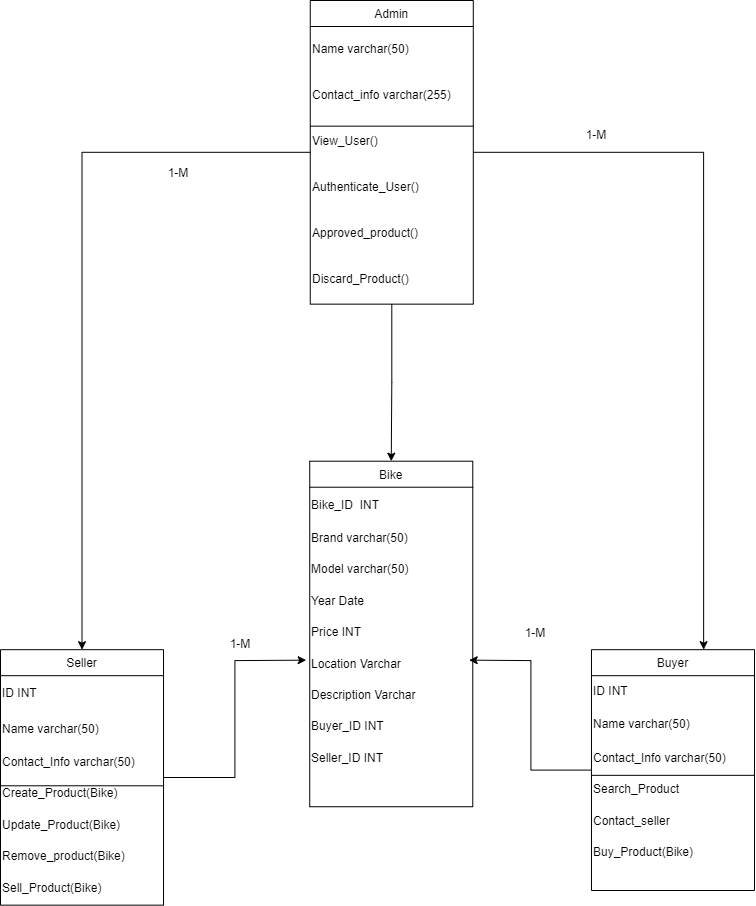

The diagram above was exported from draw.io. Its source (the exported page's mxGraphModel, read from the mxfile embedded in the PNG):
<mxGraphModel dx="880" dy="1653" grid="1" gridSize="10" guides="1" tooltips="1" connect="1" arrows="1" fold="1" page="1" pageScale="1" pageWidth="827" pageHeight="1169" math="0" shadow="0">
  <root>
    <mxCell id="WIyWlLk6GJQsqaUBKTNV-0" />
    <mxCell id="WIyWlLk6GJQsqaUBKTNV-1" parent="WIyWlLk6GJQsqaUBKTNV-0" />
    <mxCell id="eZEumntPMiAJ0w3XUVvt-13" value="" style="group" parent="WIyWlLk6GJQsqaUBKTNV-1" connectable="0" vertex="1">
      <mxGeometry x="30" y="-990" width="754" height="890" as="geometry" />
    </mxCell>
    <mxCell id="zkfFHV4jXpPFQw0GAbJ--13" value="Bike" style="swimlane;fontStyle=0;align=center;verticalAlign=top;childLayout=stackLayout;horizontal=1;startSize=26;horizontalStack=0;resizeParent=1;resizeLast=0;collapsible=1;marginBottom=0;rounded=0;shadow=0;strokeWidth=1;" parent="eZEumntPMiAJ0w3XUVvt-13" vertex="1">
      <mxGeometry x="309.2418918918919" y="460.7058823529411" width="163.02702702702703" height="345.52941176470586" as="geometry">
        <mxRectangle x="340" y="380" width="170" height="26" as="alternateBounds" />
      </mxGeometry>
    </mxCell>
    <mxCell id="7bp0NCu059xKySigyg7e-0" value="Bike_ID&amp;nbsp; INT" style="text;html=1;strokeColor=none;fillColor=none;align=left;verticalAlign=middle;whiteSpace=wrap;rounded=0;" parent="zkfFHV4jXpPFQw0GAbJ--13" vertex="1">
      <mxGeometry y="26" width="163.02702702702703" height="35.599999999999994" as="geometry" />
    </mxCell>
    <mxCell id="04LqzjTRUrjkgKfB6OL2-4" value="Brand varchar(50)" style="text;html=1;strokeColor=none;fillColor=none;align=left;verticalAlign=middle;whiteSpace=wrap;rounded=0;" parent="zkfFHV4jXpPFQw0GAbJ--13" vertex="1">
      <mxGeometry y="61.599999999999994" width="163.02702702702703" height="31.411764705882348" as="geometry" />
    </mxCell>
    <mxCell id="04LqzjTRUrjkgKfB6OL2-5" value="Model varchar(50)" style="text;html=1;strokeColor=none;fillColor=none;align=left;verticalAlign=middle;whiteSpace=wrap;rounded=0;" parent="zkfFHV4jXpPFQw0GAbJ--13" vertex="1">
      <mxGeometry y="93.01176470588234" width="163.02702702702703" height="31.411764705882348" as="geometry" />
    </mxCell>
    <mxCell id="04LqzjTRUrjkgKfB6OL2-6" value="Year Date" style="text;html=1;strokeColor=none;fillColor=none;align=left;verticalAlign=middle;whiteSpace=wrap;rounded=0;" parent="zkfFHV4jXpPFQw0GAbJ--13" vertex="1">
      <mxGeometry y="124.42352941176469" width="163.02702702702703" height="31.411764705882348" as="geometry" />
    </mxCell>
    <mxCell id="04LqzjTRUrjkgKfB6OL2-8" value="Price INT" style="text;html=1;strokeColor=none;fillColor=none;align=left;verticalAlign=middle;whiteSpace=wrap;rounded=0;" parent="zkfFHV4jXpPFQw0GAbJ--13" vertex="1">
      <mxGeometry y="155.83529411764704" width="163.02702702702703" height="31.411764705882348" as="geometry" />
    </mxCell>
    <mxCell id="04LqzjTRUrjkgKfB6OL2-9" value="Location Varchar" style="text;html=1;strokeColor=none;fillColor=none;align=left;verticalAlign=middle;whiteSpace=wrap;rounded=0;" parent="zkfFHV4jXpPFQw0GAbJ--13" vertex="1">
      <mxGeometry y="187.2470588235294" width="163.02702702702703" height="31.411764705882348" as="geometry" />
    </mxCell>
    <mxCell id="04LqzjTRUrjkgKfB6OL2-17" value="Description Varchar" style="text;html=1;strokeColor=none;fillColor=none;align=left;verticalAlign=middle;whiteSpace=wrap;rounded=0;" parent="zkfFHV4jXpPFQw0GAbJ--13" vertex="1">
      <mxGeometry y="218.65882352941173" width="163.02702702702703" height="31.411764705882348" as="geometry" />
    </mxCell>
    <mxCell id="eZEumntPMiAJ0w3XUVvt-5" value="Buyer_ID INT" style="text;html=1;strokeColor=none;fillColor=none;align=left;verticalAlign=middle;whiteSpace=wrap;rounded=0;" parent="zkfFHV4jXpPFQw0GAbJ--13" vertex="1">
      <mxGeometry y="250.07058823529408" width="163.02702702702703" height="31.411764705882348" as="geometry" />
    </mxCell>
    <mxCell id="7bp0NCu059xKySigyg7e-1" value="Seller_ID INT" style="text;html=1;strokeColor=none;fillColor=none;align=left;verticalAlign=middle;whiteSpace=wrap;rounded=0;" parent="zkfFHV4jXpPFQw0GAbJ--13" vertex="1">
      <mxGeometry y="281.48235294117643" width="163.02702702702703" height="31.411764705882348" as="geometry" />
    </mxCell>
    <mxCell id="eZEumntPMiAJ0w3XUVvt-7" value="" style="edgeStyle=orthogonalEdgeStyle;rounded=0;orthogonalLoop=1;jettySize=auto;html=1;" parent="eZEumntPMiAJ0w3XUVvt-13" source="04LqzjTRUrjkgKfB6OL2-10" edge="1">
      <mxGeometry relative="1" as="geometry">
        <mxPoint x="468.7027027027027" y="659.6470588235293" as="targetPoint" />
      </mxGeometry>
    </mxCell>
    <mxCell id="04LqzjTRUrjkgKfB6OL2-10" value="Buyer" style="swimlane;fontStyle=0;align=center;verticalAlign=top;childLayout=stackLayout;horizontal=1;startSize=26;horizontalStack=0;resizeParent=1;resizeLast=0;collapsible=1;marginBottom=0;rounded=0;shadow=0;strokeWidth=1;" parent="eZEumntPMiAJ0w3XUVvt-13" vertex="1">
      <mxGeometry x="590.972972972973" y="649.1764705882352" width="163.02702702702703" height="240.82352941176467" as="geometry">
        <mxRectangle x="340" y="380" width="170" height="26" as="alternateBounds" />
      </mxGeometry>
    </mxCell>
    <mxCell id="XmjcYCh1Gv-AfWcwop60-40" value="ID INT" style="text;html=1;strokeColor=none;fillColor=none;align=left;verticalAlign=middle;whiteSpace=wrap;rounded=0;" vertex="1" parent="04LqzjTRUrjkgKfB6OL2-10">
      <mxGeometry y="26" width="163.02702702702703" height="31.411764705882348" as="geometry" />
    </mxCell>
    <mxCell id="04LqzjTRUrjkgKfB6OL2-21" value="" style="endArrow=none;html=1;rounded=0;exitX=0;exitY=0.75;exitDx=0;exitDy=0;entryX=1;entryY=0.75;entryDx=0;entryDy=0;" parent="04LqzjTRUrjkgKfB6OL2-10" edge="1">
      <mxGeometry width="50" height="50" relative="1" as="geometry">
        <mxPoint y="125.64705882352939" as="sourcePoint" />
        <mxPoint x="163.02702702702703" y="125.64705882352939" as="targetPoint" />
      </mxGeometry>
    </mxCell>
    <mxCell id="eZEumntPMiAJ0w3XUVvt-10" value="Name varchar(50)" style="text;html=1;strokeColor=none;fillColor=none;align=left;verticalAlign=middle;whiteSpace=wrap;rounded=0;" parent="04LqzjTRUrjkgKfB6OL2-10" vertex="1">
      <mxGeometry y="57.41176470588235" width="163.02702702702703" height="35.599999999999994" as="geometry" />
    </mxCell>
    <mxCell id="eZEumntPMiAJ0w3XUVvt-12" value="Contact_Info varchar(50)" style="text;html=1;strokeColor=none;fillColor=none;align=left;verticalAlign=middle;whiteSpace=wrap;rounded=0;" parent="04LqzjTRUrjkgKfB6OL2-10" vertex="1">
      <mxGeometry y="93.01176470588234" width="163.02702702702703" height="31.411764705882348" as="geometry" />
    </mxCell>
    <mxCell id="04LqzjTRUrjkgKfB6OL2-14" value="Search_Product" style="text;html=1;strokeColor=none;fillColor=none;align=left;verticalAlign=middle;whiteSpace=wrap;rounded=0;" parent="04LqzjTRUrjkgKfB6OL2-10" vertex="1">
      <mxGeometry y="124.42352941176469" width="163.02702702702703" height="31.411764705882348" as="geometry" />
    </mxCell>
    <mxCell id="04LqzjTRUrjkgKfB6OL2-15" value="Contact_seller" style="text;html=1;strokeColor=none;fillColor=none;align=left;verticalAlign=middle;whiteSpace=wrap;rounded=0;" parent="04LqzjTRUrjkgKfB6OL2-10" vertex="1">
      <mxGeometry y="155.83529411764704" width="163.02702702702703" height="31.411764705882348" as="geometry" />
    </mxCell>
    <mxCell id="04LqzjTRUrjkgKfB6OL2-59" value="Buy_Product(Bike)" style="text;html=1;strokeColor=none;fillColor=none;align=left;verticalAlign=middle;whiteSpace=wrap;rounded=0;" parent="04LqzjTRUrjkgKfB6OL2-10" vertex="1">
      <mxGeometry y="187.2470588235294" width="163.02702702702703" height="31.411764705882348" as="geometry" />
    </mxCell>
    <mxCell id="04LqzjTRUrjkgKfB6OL2-70" value="" style="edgeStyle=orthogonalEdgeStyle;rounded=0;orthogonalLoop=1;jettySize=auto;html=1;" parent="eZEumntPMiAJ0w3XUVvt-13" source="04LqzjTRUrjkgKfB6OL2-22" edge="1">
      <mxGeometry relative="1" as="geometry">
        <mxPoint x="305.6756756756757" y="659.6470588235293" as="targetPoint" />
      </mxGeometry>
    </mxCell>
    <mxCell id="04LqzjTRUrjkgKfB6OL2-22" value="Seller" style="swimlane;fontStyle=0;align=center;verticalAlign=top;childLayout=stackLayout;horizontal=1;startSize=26;horizontalStack=0;resizeParent=1;resizeLast=0;collapsible=1;marginBottom=0;rounded=0;shadow=0;strokeWidth=1;movable=1;resizable=1;rotatable=1;deletable=1;editable=1;locked=0;connectable=1;" parent="eZEumntPMiAJ0w3XUVvt-13" vertex="1">
      <mxGeometry y="649.1764705882352" width="163.02702702702703" height="255.48235294117643" as="geometry">
        <mxRectangle x="340" y="380" width="170" height="26" as="alternateBounds" />
      </mxGeometry>
    </mxCell>
    <mxCell id="XmjcYCh1Gv-AfWcwop60-38" value="ID INT" style="text;html=1;strokeColor=none;fillColor=none;align=left;verticalAlign=middle;whiteSpace=wrap;rounded=0;" vertex="1" parent="04LqzjTRUrjkgKfB6OL2-22">
      <mxGeometry y="26" width="163.02702702702703" height="35.599999999999994" as="geometry" />
    </mxCell>
    <mxCell id="04LqzjTRUrjkgKfB6OL2-32" value="" style="endArrow=none;html=1;rounded=0;exitX=0;exitY=0;exitDx=0;exitDy=0;entryX=1;entryY=0;entryDx=0;entryDy=0;" parent="04LqzjTRUrjkgKfB6OL2-22" edge="1">
      <mxGeometry width="50" height="50" relative="1" as="geometry">
        <mxPoint x="1.1583766978661958e-13" y="136.11764705882354" as="sourcePoint" />
        <mxPoint x="163.02702702702703" y="136.11764705882354" as="targetPoint" />
      </mxGeometry>
    </mxCell>
    <mxCell id="04LqzjTRUrjkgKfB6OL2-23" value="Name varchar(50)" style="text;html=1;strokeColor=none;fillColor=none;align=left;verticalAlign=middle;whiteSpace=wrap;rounded=0;" parent="04LqzjTRUrjkgKfB6OL2-22" vertex="1">
      <mxGeometry y="61.599999999999994" width="163.02702702702703" height="35.599999999999994" as="geometry" />
    </mxCell>
    <mxCell id="04LqzjTRUrjkgKfB6OL2-24" value="Contact_Info varchar(50)" style="text;html=1;strokeColor=none;fillColor=none;align=left;verticalAlign=middle;whiteSpace=wrap;rounded=0;" parent="04LqzjTRUrjkgKfB6OL2-22" vertex="1">
      <mxGeometry y="97.19999999999999" width="163.02702702702703" height="31.411764705882348" as="geometry" />
    </mxCell>
    <mxCell id="eZEumntPMiAJ0w3XUVvt-9" value="Create_Product(Bike)" style="text;html=1;strokeColor=none;fillColor=none;align=left;verticalAlign=middle;whiteSpace=wrap;rounded=0;" parent="04LqzjTRUrjkgKfB6OL2-22" vertex="1">
      <mxGeometry y="128.61176470588234" width="163.02702702702703" height="31.411764705882348" as="geometry" />
    </mxCell>
    <mxCell id="04LqzjTRUrjkgKfB6OL2-27" value="Update_Product(Bike)" style="text;html=1;strokeColor=none;fillColor=none;align=left;verticalAlign=middle;whiteSpace=wrap;rounded=0;" parent="04LqzjTRUrjkgKfB6OL2-22" vertex="1">
      <mxGeometry y="160.02352941176468" width="163.02702702702703" height="31.411764705882348" as="geometry" />
    </mxCell>
    <mxCell id="04LqzjTRUrjkgKfB6OL2-28" value="Remove_product(Bike)" style="text;html=1;strokeColor=none;fillColor=none;align=left;verticalAlign=middle;whiteSpace=wrap;rounded=0;" parent="04LqzjTRUrjkgKfB6OL2-22" vertex="1">
      <mxGeometry y="191.43529411764703" width="163.02702702702703" height="31.411764705882348" as="geometry" />
    </mxCell>
    <mxCell id="04LqzjTRUrjkgKfB6OL2-58" value="Sell_Product(Bike)" style="text;html=1;strokeColor=none;fillColor=none;align=left;verticalAlign=middle;whiteSpace=wrap;rounded=0;" parent="04LqzjTRUrjkgKfB6OL2-22" vertex="1">
      <mxGeometry y="222.84705882352938" width="163.02702702702703" height="31.411764705882348" as="geometry" />
    </mxCell>
    <mxCell id="04LqzjTRUrjkgKfB6OL2-72" value="" style="edgeStyle=orthogonalEdgeStyle;rounded=0;orthogonalLoop=1;jettySize=auto;html=1;entryX=0.5;entryY=0;entryDx=0;entryDy=0;" parent="eZEumntPMiAJ0w3XUVvt-13" source="04LqzjTRUrjkgKfB6OL2-34" target="zkfFHV4jXpPFQw0GAbJ--13" edge="1">
      <mxGeometry relative="1" as="geometry">
        <mxPoint x="391.2648648648649" y="418.82352941176464" as="targetPoint" />
        <Array as="points" />
      </mxGeometry>
    </mxCell>
    <mxCell id="04LqzjTRUrjkgKfB6OL2-76" value="" style="edgeStyle=orthogonalEdgeStyle;rounded=0;orthogonalLoop=1;jettySize=auto;html=1;entryX=0.5;entryY=0;entryDx=0;entryDy=0;" parent="eZEumntPMiAJ0w3XUVvt-13" source="04LqzjTRUrjkgKfB6OL2-34" target="04LqzjTRUrjkgKfB6OL2-22" edge="1">
      <mxGeometry relative="1" as="geometry">
        <mxPoint x="187.48108108108107" y="197.8941176470588" as="targetPoint" />
      </mxGeometry>
    </mxCell>
    <mxCell id="eZEumntPMiAJ0w3XUVvt-2" value="" style="edgeStyle=orthogonalEdgeStyle;rounded=0;orthogonalLoop=1;jettySize=auto;html=1;entryX=0.688;entryY=0;entryDx=0;entryDy=0;entryPerimeter=0;" parent="eZEumntPMiAJ0w3XUVvt-13" source="04LqzjTRUrjkgKfB6OL2-34" target="04LqzjTRUrjkgKfB6OL2-10" edge="1">
      <mxGeometry relative="1" as="geometry">
        <mxPoint x="703.0540540540541" y="617.7647058823529" as="targetPoint" />
      </mxGeometry>
    </mxCell>
    <mxCell id="04LqzjTRUrjkgKfB6OL2-34" value="Admin" style="swimlane;fontStyle=0;align=center;verticalAlign=top;childLayout=stackLayout;horizontal=1;startSize=26;horizontalStack=0;resizeParent=1;resizeLast=0;collapsible=1;marginBottom=0;rounded=0;shadow=0;strokeWidth=1;" parent="eZEumntPMiAJ0w3XUVvt-13" vertex="1">
      <mxGeometry x="309.75135135135133" width="163.02702702702703" height="303.6470588235294" as="geometry">
        <mxRectangle x="340" y="380" width="170" height="26" as="alternateBounds" />
      </mxGeometry>
    </mxCell>
    <mxCell id="04LqzjTRUrjkgKfB6OL2-46" value="Name varchar(50)" style="text;html=1;strokeColor=none;fillColor=none;align=left;verticalAlign=middle;whiteSpace=wrap;rounded=0;" parent="04LqzjTRUrjkgKfB6OL2-34" vertex="1">
      <mxGeometry y="26" width="163.02702702702703" height="46.07058823529411" as="geometry" />
    </mxCell>
    <mxCell id="04LqzjTRUrjkgKfB6OL2-47" value="Contact_info varchar(255)" style="text;html=1;strokeColor=none;fillColor=none;align=left;verticalAlign=middle;whiteSpace=wrap;rounded=0;" parent="04LqzjTRUrjkgKfB6OL2-34" vertex="1">
      <mxGeometry y="72.07058823529411" width="163.02702702702703" height="46.07058823529411" as="geometry" />
    </mxCell>
    <mxCell id="04LqzjTRUrjkgKfB6OL2-55" value="" style="endArrow=none;html=1;rounded=0;" parent="04LqzjTRUrjkgKfB6OL2-34" edge="1">
      <mxGeometry width="50" height="50" relative="1" as="geometry">
        <mxPoint y="125.64705882352939" as="sourcePoint" />
        <mxPoint x="163.02702702702703" y="125.64705882352939" as="targetPoint" />
      </mxGeometry>
    </mxCell>
    <mxCell id="04LqzjTRUrjkgKfB6OL2-48" value="View_User()" style="text;html=1;strokeColor=none;fillColor=none;align=left;verticalAlign=middle;whiteSpace=wrap;rounded=0;" parent="04LqzjTRUrjkgKfB6OL2-34" vertex="1">
      <mxGeometry y="118.14117647058822" width="163.02702702702703" height="46.07058823529411" as="geometry" />
    </mxCell>
    <mxCell id="04LqzjTRUrjkgKfB6OL2-74" value="Authenticate_User()" style="text;html=1;strokeColor=none;fillColor=none;align=left;verticalAlign=middle;whiteSpace=wrap;rounded=0;" parent="04LqzjTRUrjkgKfB6OL2-34" vertex="1">
      <mxGeometry y="164.21176470588233" width="163.02702702702703" height="46.07058823529411" as="geometry" />
    </mxCell>
    <mxCell id="04LqzjTRUrjkgKfB6OL2-54" value="Approved_product()" style="text;html=1;strokeColor=none;fillColor=none;align=left;verticalAlign=middle;whiteSpace=wrap;rounded=0;" parent="04LqzjTRUrjkgKfB6OL2-34" vertex="1">
      <mxGeometry y="210.28235294117644" width="163.02702702702703" height="46.07058823529411" as="geometry" />
    </mxCell>
    <mxCell id="04LqzjTRUrjkgKfB6OL2-57" value="Discard_Product()" style="text;html=1;strokeColor=none;fillColor=none;align=left;verticalAlign=middle;whiteSpace=wrap;rounded=0;" parent="04LqzjTRUrjkgKfB6OL2-34" vertex="1">
      <mxGeometry y="256.35294117647055" width="163.02702702702703" height="46.07058823529411" as="geometry" />
    </mxCell>
    <mxCell id="04LqzjTRUrjkgKfB6OL2-79" value="1-M" style="text;html=1;strokeColor=none;fillColor=none;align=center;verticalAlign=middle;whiteSpace=wrap;rounded=0;rotation=0;" parent="eZEumntPMiAJ0w3XUVvt-13" vertex="1">
      <mxGeometry x="193.5945945945946" y="628.235294117647" width="91.70270270270271" height="31.411764705882348" as="geometry" />
    </mxCell>
    <mxCell id="04LqzjTRUrjkgKfB6OL2-80" value="1-M" style="text;html=1;strokeColor=none;fillColor=none;align=center;verticalAlign=middle;whiteSpace=wrap;rounded=0;rotation=0;" parent="eZEumntPMiAJ0w3XUVvt-13" vertex="1">
      <mxGeometry x="489.0810810810811" y="617.7647058823529" width="91.70270270270271" height="31.411764705882348" as="geometry" />
    </mxCell>
    <mxCell id="04LqzjTRUrjkgKfB6OL2-81" value="1-M" style="text;html=1;strokeColor=none;fillColor=none;align=center;verticalAlign=middle;whiteSpace=wrap;rounded=0;rotation=0;" parent="eZEumntPMiAJ0w3XUVvt-13" vertex="1">
      <mxGeometry x="132.45945945945945" y="157.05882352941174" width="91.70270270270271" height="31.411764705882348" as="geometry" />
    </mxCell>
    <mxCell id="04LqzjTRUrjkgKfB6OL2-82" value="1-M" style="text;html=1;strokeColor=none;fillColor=none;align=center;verticalAlign=middle;whiteSpace=wrap;rounded=0;rotation=0;" parent="eZEumntPMiAJ0w3XUVvt-13" vertex="1">
      <mxGeometry x="550.2162162162163" y="119.36470588235292" width="91.70270270270271" height="31.411764705882348" as="geometry" />
    </mxCell>
  </root>
</mxGraphModel>